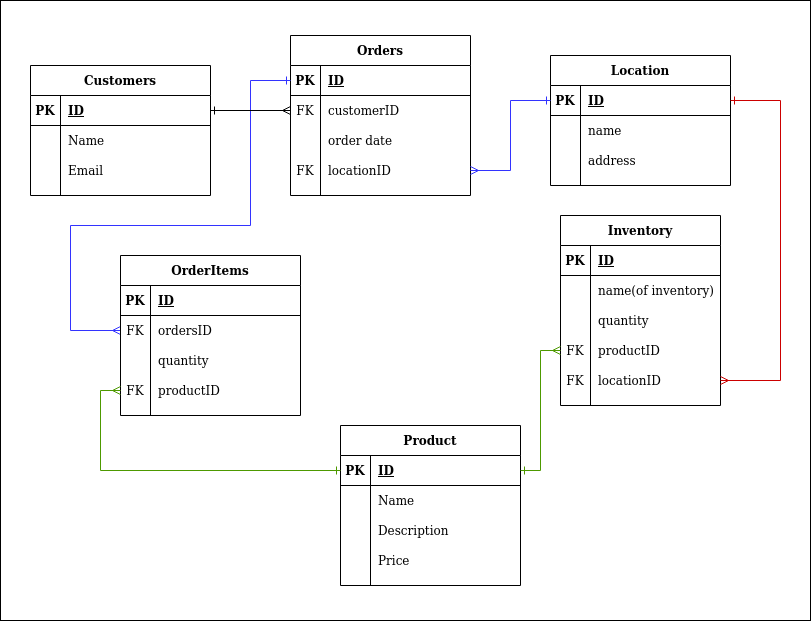

The diagram above was exported from draw.io. Its source (the exported page's mxGraphModel, read from the mxfile embedded in the PNG):
<mxGraphModel dx="1422" dy="826" grid="1" gridSize="10" guides="1" tooltips="1" connect="1" arrows="1" fold="1" page="1" pageScale="1" pageWidth="850" pageHeight="1100" math="0" shadow="0">
  <root>
    <mxCell id="0" />
    <mxCell id="1" parent="0" />
    <mxCell id="xMDO1kIipjgWV8xw_K5V-45" value="" style="rounded=0;whiteSpace=wrap;html=1;fillColor=#FFFFFF;" vertex="1" parent="1">
      <mxGeometry x="20" y="25" width="810" height="620" as="geometry" />
    </mxCell>
    <mxCell id="iaXdrycy_8uieIikNWWc-33" value="Inventory" style="shape=table;startSize=30;container=1;collapsible=1;childLayout=tableLayout;fixedRows=1;rowLines=0;fontStyle=1;align=center;resizeLast=1;" parent="1" vertex="1">
      <mxGeometry x="580" y="240" width="160" height="190" as="geometry" />
    </mxCell>
    <mxCell id="iaXdrycy_8uieIikNWWc-34" value="" style="shape=partialRectangle;collapsible=0;dropTarget=0;pointerEvents=0;fillColor=none;top=0;left=0;bottom=1;right=0;points=[[0,0.5],[1,0.5]];portConstraint=eastwest;" parent="iaXdrycy_8uieIikNWWc-33" vertex="1">
      <mxGeometry y="30" width="160" height="30" as="geometry" />
    </mxCell>
    <mxCell id="iaXdrycy_8uieIikNWWc-35" value="PK" style="shape=partialRectangle;connectable=0;fillColor=none;top=0;left=0;bottom=0;right=0;fontStyle=1;overflow=hidden;" parent="iaXdrycy_8uieIikNWWc-34" vertex="1">
      <mxGeometry width="30" height="30" as="geometry" />
    </mxCell>
    <mxCell id="iaXdrycy_8uieIikNWWc-36" value="ID" style="shape=partialRectangle;connectable=0;fillColor=none;top=0;left=0;bottom=0;right=0;align=left;spacingLeft=6;fontStyle=5;overflow=hidden;" parent="iaXdrycy_8uieIikNWWc-34" vertex="1">
      <mxGeometry x="30" width="130" height="30" as="geometry" />
    </mxCell>
    <mxCell id="iaXdrycy_8uieIikNWWc-37" value="" style="shape=partialRectangle;collapsible=0;dropTarget=0;pointerEvents=0;fillColor=none;top=0;left=0;bottom=0;right=0;points=[[0,0.5],[1,0.5]];portConstraint=eastwest;" parent="iaXdrycy_8uieIikNWWc-33" vertex="1">
      <mxGeometry y="60" width="160" height="30" as="geometry" />
    </mxCell>
    <mxCell id="iaXdrycy_8uieIikNWWc-38" value="" style="shape=partialRectangle;connectable=0;fillColor=none;top=0;left=0;bottom=0;right=0;editable=1;overflow=hidden;" parent="iaXdrycy_8uieIikNWWc-37" vertex="1">
      <mxGeometry width="30" height="30" as="geometry" />
    </mxCell>
    <mxCell id="iaXdrycy_8uieIikNWWc-39" value="name(of inventory)" style="shape=partialRectangle;connectable=0;fillColor=none;top=0;left=0;bottom=0;right=0;align=left;spacingLeft=6;overflow=hidden;" parent="iaXdrycy_8uieIikNWWc-37" vertex="1">
      <mxGeometry x="30" width="130" height="30" as="geometry" />
    </mxCell>
    <mxCell id="iaXdrycy_8uieIikNWWc-40" value="" style="shape=partialRectangle;collapsible=0;dropTarget=0;pointerEvents=0;fillColor=none;top=0;left=0;bottom=0;right=0;points=[[0,0.5],[1,0.5]];portConstraint=eastwest;" parent="iaXdrycy_8uieIikNWWc-33" vertex="1">
      <mxGeometry y="90" width="160" height="30" as="geometry" />
    </mxCell>
    <mxCell id="iaXdrycy_8uieIikNWWc-41" value="" style="shape=partialRectangle;connectable=0;fillColor=none;top=0;left=0;bottom=0;right=0;editable=1;overflow=hidden;" parent="iaXdrycy_8uieIikNWWc-40" vertex="1">
      <mxGeometry width="30" height="30" as="geometry" />
    </mxCell>
    <mxCell id="iaXdrycy_8uieIikNWWc-42" value="quantity" style="shape=partialRectangle;connectable=0;fillColor=none;top=0;left=0;bottom=0;right=0;align=left;spacingLeft=6;overflow=hidden;" parent="iaXdrycy_8uieIikNWWc-40" vertex="1">
      <mxGeometry x="30" width="130" height="30" as="geometry" />
    </mxCell>
    <mxCell id="iaXdrycy_8uieIikNWWc-56" value="" style="shape=partialRectangle;collapsible=0;dropTarget=0;pointerEvents=0;fillColor=none;top=0;left=0;bottom=0;right=0;points=[[0,0.5],[1,0.5]];portConstraint=eastwest;" parent="iaXdrycy_8uieIikNWWc-33" vertex="1">
      <mxGeometry y="120" width="160" height="30" as="geometry" />
    </mxCell>
    <mxCell id="iaXdrycy_8uieIikNWWc-57" value="FK" style="shape=partialRectangle;connectable=0;fillColor=none;top=0;left=0;bottom=0;right=0;editable=1;overflow=hidden;" parent="iaXdrycy_8uieIikNWWc-56" vertex="1">
      <mxGeometry width="30" height="30" as="geometry" />
    </mxCell>
    <mxCell id="iaXdrycy_8uieIikNWWc-58" value="productID" style="shape=partialRectangle;connectable=0;fillColor=none;top=0;left=0;bottom=0;right=0;align=left;spacingLeft=6;overflow=hidden;" parent="iaXdrycy_8uieIikNWWc-56" vertex="1">
      <mxGeometry x="30" width="130" height="30" as="geometry" />
    </mxCell>
    <mxCell id="iaXdrycy_8uieIikNWWc-59" value="" style="shape=partialRectangle;collapsible=0;dropTarget=0;pointerEvents=0;fillColor=none;top=0;left=0;bottom=0;right=0;points=[[0,0.5],[1,0.5]];portConstraint=eastwest;" parent="iaXdrycy_8uieIikNWWc-33" vertex="1">
      <mxGeometry y="150" width="160" height="30" as="geometry" />
    </mxCell>
    <mxCell id="iaXdrycy_8uieIikNWWc-60" value="FK" style="shape=partialRectangle;connectable=0;fillColor=none;top=0;left=0;bottom=0;right=0;editable=1;overflow=hidden;" parent="iaXdrycy_8uieIikNWWc-59" vertex="1">
      <mxGeometry width="30" height="30" as="geometry" />
    </mxCell>
    <mxCell id="iaXdrycy_8uieIikNWWc-61" value="locationID" style="shape=partialRectangle;connectable=0;fillColor=none;top=0;left=0;bottom=0;right=0;align=left;spacingLeft=6;overflow=hidden;" parent="iaXdrycy_8uieIikNWWc-59" vertex="1">
      <mxGeometry x="30" width="130" height="30" as="geometry" />
    </mxCell>
    <mxCell id="iaXdrycy_8uieIikNWWc-62" value="Orders" style="shape=table;startSize=30;container=1;collapsible=1;childLayout=tableLayout;fixedRows=1;rowLines=0;fontStyle=1;align=center;resizeLast=1;" parent="1" vertex="1">
      <mxGeometry x="310" y="60" width="180" height="160" as="geometry" />
    </mxCell>
    <mxCell id="iaXdrycy_8uieIikNWWc-63" value="" style="shape=partialRectangle;collapsible=0;dropTarget=0;pointerEvents=0;fillColor=none;top=0;left=0;bottom=1;right=0;points=[[0,0.5],[1,0.5]];portConstraint=eastwest;" parent="iaXdrycy_8uieIikNWWc-62" vertex="1">
      <mxGeometry y="30" width="180" height="30" as="geometry" />
    </mxCell>
    <mxCell id="iaXdrycy_8uieIikNWWc-64" value="PK" style="shape=partialRectangle;connectable=0;fillColor=none;top=0;left=0;bottom=0;right=0;fontStyle=1;overflow=hidden;" parent="iaXdrycy_8uieIikNWWc-63" vertex="1">
      <mxGeometry width="30" height="30" as="geometry" />
    </mxCell>
    <mxCell id="iaXdrycy_8uieIikNWWc-65" value="ID" style="shape=partialRectangle;connectable=0;fillColor=none;top=0;left=0;bottom=0;right=0;align=left;spacingLeft=6;fontStyle=5;overflow=hidden;" parent="iaXdrycy_8uieIikNWWc-63" vertex="1">
      <mxGeometry x="30" width="150" height="30" as="geometry" />
    </mxCell>
    <mxCell id="iaXdrycy_8uieIikNWWc-66" value="" style="shape=partialRectangle;collapsible=0;dropTarget=0;pointerEvents=0;fillColor=none;top=0;left=0;bottom=0;right=0;points=[[0,0.5],[1,0.5]];portConstraint=eastwest;" parent="iaXdrycy_8uieIikNWWc-62" vertex="1">
      <mxGeometry y="60" width="180" height="30" as="geometry" />
    </mxCell>
    <mxCell id="iaXdrycy_8uieIikNWWc-67" value="FK" style="shape=partialRectangle;connectable=0;fillColor=none;top=0;left=0;bottom=0;right=0;editable=1;overflow=hidden;" parent="iaXdrycy_8uieIikNWWc-66" vertex="1">
      <mxGeometry width="30" height="30" as="geometry" />
    </mxCell>
    <mxCell id="iaXdrycy_8uieIikNWWc-68" value="customerID" style="shape=partialRectangle;connectable=0;fillColor=none;top=0;left=0;bottom=0;right=0;align=left;spacingLeft=6;overflow=hidden;" parent="iaXdrycy_8uieIikNWWc-66" vertex="1">
      <mxGeometry x="30" width="150" height="30" as="geometry" />
    </mxCell>
    <mxCell id="iaXdrycy_8uieIikNWWc-69" value="" style="shape=partialRectangle;collapsible=0;dropTarget=0;pointerEvents=0;fillColor=none;top=0;left=0;bottom=0;right=0;points=[[0,0.5],[1,0.5]];portConstraint=eastwest;" parent="iaXdrycy_8uieIikNWWc-62" vertex="1">
      <mxGeometry y="90" width="180" height="30" as="geometry" />
    </mxCell>
    <mxCell id="iaXdrycy_8uieIikNWWc-70" value="" style="shape=partialRectangle;connectable=0;fillColor=none;top=0;left=0;bottom=0;right=0;editable=1;overflow=hidden;" parent="iaXdrycy_8uieIikNWWc-69" vertex="1">
      <mxGeometry width="30" height="30" as="geometry" />
    </mxCell>
    <mxCell id="iaXdrycy_8uieIikNWWc-71" value="order date" style="shape=partialRectangle;connectable=0;fillColor=none;top=0;left=0;bottom=0;right=0;align=left;spacingLeft=6;overflow=hidden;" parent="iaXdrycy_8uieIikNWWc-69" vertex="1">
      <mxGeometry x="30" width="150" height="30" as="geometry" />
    </mxCell>
    <mxCell id="iaXdrycy_8uieIikNWWc-72" value="" style="shape=partialRectangle;collapsible=0;dropTarget=0;pointerEvents=0;fillColor=none;top=0;left=0;bottom=0;right=0;points=[[0,0.5],[1,0.5]];portConstraint=eastwest;" parent="iaXdrycy_8uieIikNWWc-62" vertex="1">
      <mxGeometry y="120" width="180" height="30" as="geometry" />
    </mxCell>
    <mxCell id="iaXdrycy_8uieIikNWWc-73" value="FK" style="shape=partialRectangle;connectable=0;fillColor=none;top=0;left=0;bottom=0;right=0;editable=1;overflow=hidden;" parent="iaXdrycy_8uieIikNWWc-72" vertex="1">
      <mxGeometry width="30" height="30" as="geometry" />
    </mxCell>
    <mxCell id="iaXdrycy_8uieIikNWWc-74" value="locationID" style="shape=partialRectangle;connectable=0;fillColor=none;top=0;left=0;bottom=0;right=0;align=left;spacingLeft=6;overflow=hidden;" parent="iaXdrycy_8uieIikNWWc-72" vertex="1">
      <mxGeometry x="30" width="150" height="30" as="geometry" />
    </mxCell>
    <mxCell id="iaXdrycy_8uieIikNWWc-75" value="Customers" style="shape=table;startSize=30;container=1;collapsible=1;childLayout=tableLayout;fixedRows=1;rowLines=0;fontStyle=1;align=center;resizeLast=1;" parent="1" vertex="1">
      <mxGeometry x="50" y="90" width="180" height="130" as="geometry" />
    </mxCell>
    <mxCell id="iaXdrycy_8uieIikNWWc-76" value="" style="shape=partialRectangle;collapsible=0;dropTarget=0;pointerEvents=0;fillColor=none;top=0;left=0;bottom=1;right=0;points=[[0,0.5],[1,0.5]];portConstraint=eastwest;" parent="iaXdrycy_8uieIikNWWc-75" vertex="1">
      <mxGeometry y="30" width="180" height="30" as="geometry" />
    </mxCell>
    <mxCell id="iaXdrycy_8uieIikNWWc-77" value="PK" style="shape=partialRectangle;connectable=0;fillColor=none;top=0;left=0;bottom=0;right=0;fontStyle=1;overflow=hidden;" parent="iaXdrycy_8uieIikNWWc-76" vertex="1">
      <mxGeometry width="30" height="30" as="geometry" />
    </mxCell>
    <mxCell id="iaXdrycy_8uieIikNWWc-78" value="ID" style="shape=partialRectangle;connectable=0;fillColor=none;top=0;left=0;bottom=0;right=0;align=left;spacingLeft=6;fontStyle=5;overflow=hidden;" parent="iaXdrycy_8uieIikNWWc-76" vertex="1">
      <mxGeometry x="30" width="150" height="30" as="geometry" />
    </mxCell>
    <mxCell id="iaXdrycy_8uieIikNWWc-79" value="" style="shape=partialRectangle;collapsible=0;dropTarget=0;pointerEvents=0;fillColor=none;top=0;left=0;bottom=0;right=0;points=[[0,0.5],[1,0.5]];portConstraint=eastwest;" parent="iaXdrycy_8uieIikNWWc-75" vertex="1">
      <mxGeometry y="60" width="180" height="30" as="geometry" />
    </mxCell>
    <mxCell id="iaXdrycy_8uieIikNWWc-80" value="" style="shape=partialRectangle;connectable=0;fillColor=none;top=0;left=0;bottom=0;right=0;editable=1;overflow=hidden;" parent="iaXdrycy_8uieIikNWWc-79" vertex="1">
      <mxGeometry width="30" height="30" as="geometry" />
    </mxCell>
    <mxCell id="iaXdrycy_8uieIikNWWc-81" value="Name" style="shape=partialRectangle;connectable=0;fillColor=none;top=0;left=0;bottom=0;right=0;align=left;spacingLeft=6;overflow=hidden;" parent="iaXdrycy_8uieIikNWWc-79" vertex="1">
      <mxGeometry x="30" width="150" height="30" as="geometry" />
    </mxCell>
    <mxCell id="xMDO1kIipjgWV8xw_K5V-28" style="shape=partialRectangle;collapsible=0;dropTarget=0;pointerEvents=0;fillColor=none;top=0;left=0;bottom=0;right=0;points=[[0,0.5],[1,0.5]];portConstraint=eastwest;" vertex="1" parent="iaXdrycy_8uieIikNWWc-75">
      <mxGeometry y="90" width="180" height="30" as="geometry" />
    </mxCell>
    <mxCell id="xMDO1kIipjgWV8xw_K5V-29" style="shape=partialRectangle;connectable=0;fillColor=none;top=0;left=0;bottom=0;right=0;editable=1;overflow=hidden;" vertex="1" parent="xMDO1kIipjgWV8xw_K5V-28">
      <mxGeometry width="30" height="30" as="geometry" />
    </mxCell>
    <mxCell id="xMDO1kIipjgWV8xw_K5V-30" value="Email" style="shape=partialRectangle;connectable=0;fillColor=none;top=0;left=0;bottom=0;right=0;align=left;spacingLeft=6;overflow=hidden;" vertex="1" parent="xMDO1kIipjgWV8xw_K5V-28">
      <mxGeometry x="30" width="150" height="30" as="geometry" />
    </mxCell>
    <mxCell id="xMDO1kIipjgWV8xw_K5V-40" style="edgeStyle=orthogonalEdgeStyle;rounded=0;orthogonalLoop=1;jettySize=auto;html=1;entryX=0;entryY=0.5;entryDx=0;entryDy=0;startArrow=ERmany;startFill=0;endArrow=ERone;endFill=0;strokeColor=#3333FF;exitX=0;exitY=0.5;exitDx=0;exitDy=0;" edge="1" parent="1" source="iaXdrycy_8uieIikNWWc-92" target="iaXdrycy_8uieIikNWWc-63">
      <mxGeometry relative="1" as="geometry">
        <mxPoint x="340" y="410" as="sourcePoint" />
        <Array as="points">
          <mxPoint x="90" y="355" />
          <mxPoint x="90" y="250" />
          <mxPoint x="270" y="250" />
          <mxPoint x="270" y="105" />
        </Array>
      </mxGeometry>
    </mxCell>
    <mxCell id="iaXdrycy_8uieIikNWWc-88" value="OrderItems" style="shape=table;startSize=30;container=1;collapsible=1;childLayout=tableLayout;fixedRows=1;rowLines=0;fontStyle=1;align=center;resizeLast=1;" parent="1" vertex="1">
      <mxGeometry x="140" y="280" width="180" height="160" as="geometry" />
    </mxCell>
    <mxCell id="iaXdrycy_8uieIikNWWc-89" value="" style="shape=partialRectangle;collapsible=0;dropTarget=0;pointerEvents=0;fillColor=none;top=0;left=0;bottom=1;right=0;points=[[0,0.5],[1,0.5]];portConstraint=eastwest;" parent="iaXdrycy_8uieIikNWWc-88" vertex="1">
      <mxGeometry y="30" width="180" height="30" as="geometry" />
    </mxCell>
    <mxCell id="iaXdrycy_8uieIikNWWc-90" value="PK" style="shape=partialRectangle;connectable=0;fillColor=none;top=0;left=0;bottom=0;right=0;fontStyle=1;overflow=hidden;" parent="iaXdrycy_8uieIikNWWc-89" vertex="1">
      <mxGeometry width="30" height="30" as="geometry" />
    </mxCell>
    <mxCell id="iaXdrycy_8uieIikNWWc-91" value="ID" style="shape=partialRectangle;connectable=0;fillColor=none;top=0;left=0;bottom=0;right=0;align=left;spacingLeft=6;fontStyle=5;overflow=hidden;" parent="iaXdrycy_8uieIikNWWc-89" vertex="1">
      <mxGeometry x="30" width="150" height="30" as="geometry" />
    </mxCell>
    <mxCell id="iaXdrycy_8uieIikNWWc-92" value="" style="shape=partialRectangle;collapsible=0;dropTarget=0;pointerEvents=0;fillColor=none;top=0;left=0;bottom=0;right=0;points=[[0,0.5],[1,0.5]];portConstraint=eastwest;" parent="iaXdrycy_8uieIikNWWc-88" vertex="1">
      <mxGeometry y="60" width="180" height="30" as="geometry" />
    </mxCell>
    <mxCell id="iaXdrycy_8uieIikNWWc-93" value="FK" style="shape=partialRectangle;connectable=0;fillColor=none;top=0;left=0;bottom=0;right=0;editable=1;overflow=hidden;" parent="iaXdrycy_8uieIikNWWc-92" vertex="1">
      <mxGeometry width="30" height="30" as="geometry" />
    </mxCell>
    <mxCell id="iaXdrycy_8uieIikNWWc-94" value="ordersID" style="shape=partialRectangle;connectable=0;fillColor=none;top=0;left=0;bottom=0;right=0;align=left;spacingLeft=6;overflow=hidden;" parent="iaXdrycy_8uieIikNWWc-92" vertex="1">
      <mxGeometry x="30" width="150" height="30" as="geometry" />
    </mxCell>
    <mxCell id="iaXdrycy_8uieIikNWWc-95" value="" style="shape=partialRectangle;collapsible=0;dropTarget=0;pointerEvents=0;fillColor=none;top=0;left=0;bottom=0;right=0;points=[[0,0.5],[1,0.5]];portConstraint=eastwest;" parent="iaXdrycy_8uieIikNWWc-88" vertex="1">
      <mxGeometry y="90" width="180" height="30" as="geometry" />
    </mxCell>
    <mxCell id="iaXdrycy_8uieIikNWWc-96" value="" style="shape=partialRectangle;connectable=0;fillColor=none;top=0;left=0;bottom=0;right=0;editable=1;overflow=hidden;" parent="iaXdrycy_8uieIikNWWc-95" vertex="1">
      <mxGeometry width="30" height="30" as="geometry" />
    </mxCell>
    <mxCell id="iaXdrycy_8uieIikNWWc-97" value="quantity" style="shape=partialRectangle;connectable=0;fillColor=none;top=0;left=0;bottom=0;right=0;align=left;spacingLeft=6;overflow=hidden;" parent="iaXdrycy_8uieIikNWWc-95" vertex="1">
      <mxGeometry x="30" width="150" height="30" as="geometry" />
    </mxCell>
    <mxCell id="iaXdrycy_8uieIikNWWc-98" value="" style="shape=partialRectangle;collapsible=0;dropTarget=0;pointerEvents=0;fillColor=none;top=0;left=0;bottom=0;right=0;points=[[0,0.5],[1,0.5]];portConstraint=eastwest;" parent="iaXdrycy_8uieIikNWWc-88" vertex="1">
      <mxGeometry y="120" width="180" height="30" as="geometry" />
    </mxCell>
    <mxCell id="iaXdrycy_8uieIikNWWc-99" value="FK" style="shape=partialRectangle;connectable=0;fillColor=none;top=0;left=0;bottom=0;right=0;editable=1;overflow=hidden;" parent="iaXdrycy_8uieIikNWWc-98" vertex="1">
      <mxGeometry width="30" height="30" as="geometry" />
    </mxCell>
    <mxCell id="iaXdrycy_8uieIikNWWc-100" value="productID" style="shape=partialRectangle;connectable=0;fillColor=none;top=0;left=0;bottom=0;right=0;align=left;spacingLeft=6;overflow=hidden;" parent="iaXdrycy_8uieIikNWWc-98" vertex="1">
      <mxGeometry x="30" width="150" height="30" as="geometry" />
    </mxCell>
    <mxCell id="iaXdrycy_8uieIikNWWc-115" value="Location" style="shape=table;startSize=30;container=1;collapsible=1;childLayout=tableLayout;fixedRows=1;rowLines=0;fontStyle=1;align=center;resizeLast=1;" parent="1" vertex="1">
      <mxGeometry x="570" y="80" width="180" height="130" as="geometry" />
    </mxCell>
    <mxCell id="iaXdrycy_8uieIikNWWc-116" value="" style="shape=partialRectangle;collapsible=0;dropTarget=0;pointerEvents=0;fillColor=none;top=0;left=0;bottom=1;right=0;points=[[0,0.5],[1,0.5]];portConstraint=eastwest;" parent="iaXdrycy_8uieIikNWWc-115" vertex="1">
      <mxGeometry y="30" width="180" height="30" as="geometry" />
    </mxCell>
    <mxCell id="iaXdrycy_8uieIikNWWc-117" value="PK" style="shape=partialRectangle;connectable=0;fillColor=none;top=0;left=0;bottom=0;right=0;fontStyle=1;overflow=hidden;" parent="iaXdrycy_8uieIikNWWc-116" vertex="1">
      <mxGeometry width="30" height="30" as="geometry" />
    </mxCell>
    <mxCell id="iaXdrycy_8uieIikNWWc-118" value="ID" style="shape=partialRectangle;connectable=0;fillColor=none;top=0;left=0;bottom=0;right=0;align=left;spacingLeft=6;fontStyle=5;overflow=hidden;" parent="iaXdrycy_8uieIikNWWc-116" vertex="1">
      <mxGeometry x="30" width="150" height="30" as="geometry" />
    </mxCell>
    <mxCell id="iaXdrycy_8uieIikNWWc-119" value="" style="shape=partialRectangle;collapsible=0;dropTarget=0;pointerEvents=0;fillColor=none;top=0;left=0;bottom=0;right=0;points=[[0,0.5],[1,0.5]];portConstraint=eastwest;" parent="iaXdrycy_8uieIikNWWc-115" vertex="1">
      <mxGeometry y="60" width="180" height="30" as="geometry" />
    </mxCell>
    <mxCell id="iaXdrycy_8uieIikNWWc-120" value="" style="shape=partialRectangle;connectable=0;fillColor=none;top=0;left=0;bottom=0;right=0;editable=1;overflow=hidden;" parent="iaXdrycy_8uieIikNWWc-119" vertex="1">
      <mxGeometry width="30" height="30" as="geometry" />
    </mxCell>
    <mxCell id="iaXdrycy_8uieIikNWWc-121" value="name" style="shape=partialRectangle;connectable=0;fillColor=none;top=0;left=0;bottom=0;right=0;align=left;spacingLeft=6;overflow=hidden;" parent="iaXdrycy_8uieIikNWWc-119" vertex="1">
      <mxGeometry x="30" width="150" height="30" as="geometry" />
    </mxCell>
    <mxCell id="iaXdrycy_8uieIikNWWc-122" value="" style="shape=partialRectangle;collapsible=0;dropTarget=0;pointerEvents=0;fillColor=none;top=0;left=0;bottom=0;right=0;points=[[0,0.5],[1,0.5]];portConstraint=eastwest;" parent="iaXdrycy_8uieIikNWWc-115" vertex="1">
      <mxGeometry y="90" width="180" height="30" as="geometry" />
    </mxCell>
    <mxCell id="iaXdrycy_8uieIikNWWc-123" value="" style="shape=partialRectangle;connectable=0;fillColor=none;top=0;left=0;bottom=0;right=0;editable=1;overflow=hidden;" parent="iaXdrycy_8uieIikNWWc-122" vertex="1">
      <mxGeometry width="30" height="30" as="geometry" />
    </mxCell>
    <mxCell id="iaXdrycy_8uieIikNWWc-124" value="address" style="shape=partialRectangle;connectable=0;fillColor=none;top=0;left=0;bottom=0;right=0;align=left;spacingLeft=6;overflow=hidden;" parent="iaXdrycy_8uieIikNWWc-122" vertex="1">
      <mxGeometry x="30" width="150" height="30" as="geometry" />
    </mxCell>
    <mxCell id="iaXdrycy_8uieIikNWWc-128" value="Product" style="shape=table;startSize=30;container=1;collapsible=1;childLayout=tableLayout;fixedRows=1;rowLines=0;fontStyle=1;align=center;resizeLast=1;" parent="1" vertex="1">
      <mxGeometry x="360" y="450" width="180" height="160" as="geometry" />
    </mxCell>
    <mxCell id="iaXdrycy_8uieIikNWWc-129" value="" style="shape=partialRectangle;collapsible=0;dropTarget=0;pointerEvents=0;fillColor=none;top=0;left=0;bottom=1;right=0;points=[[0,0.5],[1,0.5]];portConstraint=eastwest;" parent="iaXdrycy_8uieIikNWWc-128" vertex="1">
      <mxGeometry y="30" width="180" height="30" as="geometry" />
    </mxCell>
    <mxCell id="iaXdrycy_8uieIikNWWc-130" value="PK" style="shape=partialRectangle;connectable=0;fillColor=none;top=0;left=0;bottom=0;right=0;fontStyle=1;overflow=hidden;" parent="iaXdrycy_8uieIikNWWc-129" vertex="1">
      <mxGeometry width="30" height="30" as="geometry" />
    </mxCell>
    <mxCell id="iaXdrycy_8uieIikNWWc-131" value="ID" style="shape=partialRectangle;connectable=0;fillColor=none;top=0;left=0;bottom=0;right=0;align=left;spacingLeft=6;fontStyle=5;overflow=hidden;" parent="iaXdrycy_8uieIikNWWc-129" vertex="1">
      <mxGeometry x="30" width="150" height="30" as="geometry" />
    </mxCell>
    <mxCell id="iaXdrycy_8uieIikNWWc-132" value="" style="shape=partialRectangle;collapsible=0;dropTarget=0;pointerEvents=0;fillColor=none;top=0;left=0;bottom=0;right=0;points=[[0,0.5],[1,0.5]];portConstraint=eastwest;" parent="iaXdrycy_8uieIikNWWc-128" vertex="1">
      <mxGeometry y="60" width="180" height="30" as="geometry" />
    </mxCell>
    <mxCell id="iaXdrycy_8uieIikNWWc-133" value="" style="shape=partialRectangle;connectable=0;fillColor=none;top=0;left=0;bottom=0;right=0;editable=1;overflow=hidden;" parent="iaXdrycy_8uieIikNWWc-132" vertex="1">
      <mxGeometry width="30" height="30" as="geometry" />
    </mxCell>
    <mxCell id="iaXdrycy_8uieIikNWWc-134" value="Name" style="shape=partialRectangle;connectable=0;fillColor=none;top=0;left=0;bottom=0;right=0;align=left;spacingLeft=6;overflow=hidden;" parent="iaXdrycy_8uieIikNWWc-132" vertex="1">
      <mxGeometry x="30" width="150" height="30" as="geometry" />
    </mxCell>
    <mxCell id="iaXdrycy_8uieIikNWWc-135" value="" style="shape=partialRectangle;collapsible=0;dropTarget=0;pointerEvents=0;fillColor=none;top=0;left=0;bottom=0;right=0;points=[[0,0.5],[1,0.5]];portConstraint=eastwest;" parent="iaXdrycy_8uieIikNWWc-128" vertex="1">
      <mxGeometry y="90" width="180" height="30" as="geometry" />
    </mxCell>
    <mxCell id="iaXdrycy_8uieIikNWWc-136" value="" style="shape=partialRectangle;connectable=0;fillColor=none;top=0;left=0;bottom=0;right=0;editable=1;overflow=hidden;" parent="iaXdrycy_8uieIikNWWc-135" vertex="1">
      <mxGeometry width="30" height="30" as="geometry" />
    </mxCell>
    <mxCell id="iaXdrycy_8uieIikNWWc-137" value="Description" style="shape=partialRectangle;connectable=0;fillColor=none;top=0;left=0;bottom=0;right=0;align=left;spacingLeft=6;overflow=hidden;" parent="iaXdrycy_8uieIikNWWc-135" vertex="1">
      <mxGeometry x="30" width="150" height="30" as="geometry" />
    </mxCell>
    <mxCell id="iaXdrycy_8uieIikNWWc-138" value="" style="shape=partialRectangle;collapsible=0;dropTarget=0;pointerEvents=0;fillColor=none;top=0;left=0;bottom=0;right=0;points=[[0,0.5],[1,0.5]];portConstraint=eastwest;" parent="iaXdrycy_8uieIikNWWc-128" vertex="1">
      <mxGeometry y="120" width="180" height="30" as="geometry" />
    </mxCell>
    <mxCell id="iaXdrycy_8uieIikNWWc-139" value="" style="shape=partialRectangle;connectable=0;fillColor=none;top=0;left=0;bottom=0;right=0;editable=1;overflow=hidden;" parent="iaXdrycy_8uieIikNWWc-138" vertex="1">
      <mxGeometry width="30" height="30" as="geometry" />
    </mxCell>
    <mxCell id="iaXdrycy_8uieIikNWWc-140" value="Price" style="shape=partialRectangle;connectable=0;fillColor=none;top=0;left=0;bottom=0;right=0;align=left;spacingLeft=6;overflow=hidden;" parent="iaXdrycy_8uieIikNWWc-138" vertex="1">
      <mxGeometry x="30" width="150" height="30" as="geometry" />
    </mxCell>
    <mxCell id="xMDO1kIipjgWV8xw_K5V-37" style="edgeStyle=orthogonalEdgeStyle;rounded=0;orthogonalLoop=1;jettySize=auto;html=1;exitX=0;exitY=0.5;exitDx=0;exitDy=0;entryX=1;entryY=0.5;entryDx=0;entryDy=0;endArrow=ERone;endFill=0;startArrow=ERmany;startFill=0;" edge="1" parent="1" source="iaXdrycy_8uieIikNWWc-66" target="iaXdrycy_8uieIikNWWc-76">
      <mxGeometry relative="1" as="geometry" />
    </mxCell>
    <mxCell id="xMDO1kIipjgWV8xw_K5V-39" style="edgeStyle=orthogonalEdgeStyle;rounded=0;orthogonalLoop=1;jettySize=auto;html=1;exitX=1;exitY=0.5;exitDx=0;exitDy=0;entryX=0;entryY=0.5;entryDx=0;entryDy=0;startArrow=ERmany;startFill=0;endArrow=ERone;endFill=0;strokeColor=#3333FF;" edge="1" parent="1" source="iaXdrycy_8uieIikNWWc-72" target="iaXdrycy_8uieIikNWWc-116">
      <mxGeometry relative="1" as="geometry" />
    </mxCell>
    <mxCell id="xMDO1kIipjgWV8xw_K5V-42" style="edgeStyle=orthogonalEdgeStyle;rounded=0;orthogonalLoop=1;jettySize=auto;html=1;exitX=0;exitY=0.5;exitDx=0;exitDy=0;entryX=0;entryY=0.5;entryDx=0;entryDy=0;startArrow=ERmany;startFill=0;endArrow=ERone;endFill=0;strokeColor=#4D9900;" edge="1" parent="1" source="iaXdrycy_8uieIikNWWc-98" target="iaXdrycy_8uieIikNWWc-129">
      <mxGeometry relative="1" as="geometry" />
    </mxCell>
    <mxCell id="xMDO1kIipjgWV8xw_K5V-43" style="edgeStyle=orthogonalEdgeStyle;rounded=0;orthogonalLoop=1;jettySize=auto;html=1;exitX=0;exitY=0.5;exitDx=0;exitDy=0;entryX=1;entryY=0.5;entryDx=0;entryDy=0;startArrow=ERmany;startFill=0;endArrow=ERone;endFill=0;strokeColor=#4D9900;" edge="1" parent="1" source="iaXdrycy_8uieIikNWWc-56" target="iaXdrycy_8uieIikNWWc-129">
      <mxGeometry relative="1" as="geometry" />
    </mxCell>
    <mxCell id="xMDO1kIipjgWV8xw_K5V-44" style="edgeStyle=orthogonalEdgeStyle;rounded=0;orthogonalLoop=1;jettySize=auto;html=1;exitX=1;exitY=0.5;exitDx=0;exitDy=0;entryX=1;entryY=0.5;entryDx=0;entryDy=0;startArrow=ERmany;startFill=0;endArrow=ERone;endFill=0;strokeColor=#CC0000;" edge="1" parent="1" source="iaXdrycy_8uieIikNWWc-59" target="iaXdrycy_8uieIikNWWc-116">
      <mxGeometry relative="1" as="geometry">
        <Array as="points">
          <mxPoint x="800" y="405" />
          <mxPoint x="800" y="125" />
        </Array>
      </mxGeometry>
    </mxCell>
  </root>
</mxGraphModel>